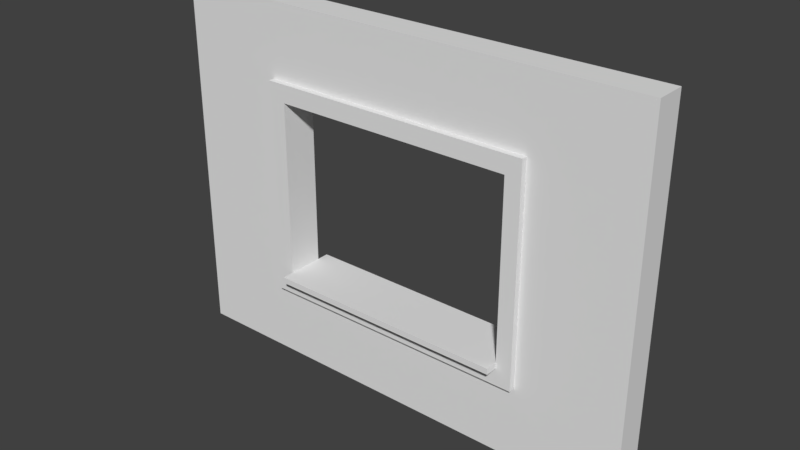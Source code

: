 # Source: SM_Wall_Window_Detail3x4x0.25.blend  (saved by Blender 2.78.0; exported with 4.5.12 LTS)
import bpy
from mathutils import Matrix  # noqa: F401  (used for matrix-valued properties, if any)

bpy.ops.wm.read_factory_settings(use_empty=True)
scene = bpy.context.scene
scene.name = 'Scene'

# ---- collections
col_collection_1 = bpy.data.collections.new('Collection 1'); scene.collection.children.link(col_collection_1)

# ---- world
world_world = bpy.data.worlds.new('World'); scene.world = world_world
world_world.color = (0.05088, 0.05088, 0.05088)
world_world.use_sun_shadow = False
world_world.sun_shadow_jitter_overblur = 0.0
world_world.cycles.sampling_method = 'MANUAL'

# ---- meshes
me_vert = bpy.data.meshes.new('Vert')
me_vert.from_pydata([(2.0, 0.0, 0.0), (0.0, 0.0, 0.0), (4.0, 0.0, 0.0), (4.0, 3.0, 0.0), (0.0, 3.0, 0.0), (4.0, 1.5, 0.0), (2.0, 3.0, 0.0), (0.0, 1.5, 0.0), (1.0, 0.0, 0.0), (3.0, 0.0, 0.0), (4.0, 2.25, 0.0), (1.0, 3.0, 0.0), (4.0, 0.75, 0.0), (0.0, 0.75, 0.0), (3.0, 3.0, 0.0), (0.0, 2.25, 0.0), (3.0, 1.5, 0.0), (1.0, 1.5, 0.0), (2.0, 0.75, 0.0), (2.0, 2.25, 0.0), (1.0, 2.25, 0.0), (1.0, 0.75, 0.0), (3.0, 0.75, 0.0), (3.0, 2.25, 0.0), (1.0, 0.0, 0.25), (2.0, 0.0, 0.25), (3.0, 0.0, 0.25), (4.0, 0.0, 0.25), (4.0, 2.25, 0.25), (4.0, 3.0, 0.25), (1.0, 3.0, 0.25), (0.0, 3.0, 0.25), (4.0, 0.75, 0.25), (4.0, 1.5, 0.25), (0.0, 0.75, 0.25), (0.0, 0.0, 0.25), (3.0, 3.0, 0.25), (2.0, 3.0, 0.25), (0.0, 2.25, 0.25), (0.0, 1.5, 0.25), (3.0, 1.5, 0.25), (2.0, 0.75, 0.25), (1.0, 1.5, 0.25), (2.0, 2.25, 0.25), (1.0, 2.25, 0.25), (1.0, 0.75, 0.25), (3.0, 0.75, 0.25), (3.0, 2.25, 0.25), (4.0, 2.398, 0.0), (0.0, 2.398, 0.0), (2.0, 2.398, 0.0), (1.0, 2.398, 0.0), (3.0, 2.398, 0.0), (4.0, 2.398, 0.25), (0.0, 2.398, 0.25), (2.0, 2.398, 0.25), (1.0, 2.398, 0.25), (3.0, 2.398, 0.25), (0.0, 0.6082, 0.0), (2.0, 0.6082, 0.0), (4.0, 0.6082, 0.0), (1.0, 0.6082, 0.0), (3.0, 0.6082, 0.0), (0.0, 0.6082, 0.25), (2.0, 0.6082, 0.25), (4.0, 0.6082, 0.25), (1.0, 0.6082, 0.25), (3.0, 0.6082, 0.25), (0.8529, 3.0, 0.0), (0.8529, 0.0, 0.0), (0.8529, 1.5, 0.0), (0.8529, 2.25, 0.0), (0.8529, 0.75, 0.0), (0.8529, 3.0, 0.25), (0.8529, 0.0, 0.25), (0.8529, 1.5, 0.25), (0.8529, 2.25, 0.25), (0.8529, 0.75, 0.25), (0.8529, 2.398, 0.25), (0.8529, 2.398, 0.0), (0.8529, 0.6082, 0.25), (0.8529, 0.6082, 0.0), (3.129, 0.0, 0.0), (3.129, 1.5, 0.0), (3.129, 3.0, 0.0), (3.129, 0.75, 0.0), (3.129, 2.25, 0.0), (3.129, 0.0, 0.25), (3.129, 1.5, 0.25), (3.129, 3.0, 0.25), (3.129, 0.75, 0.25), (3.129, 2.25, 0.25), (3.129, 2.398, 0.25), (3.129, 2.398, 0.0), (3.129, 0.6082, 0.25), (3.129, 0.6082, 0.0), (0.8529, 1.5, 0.25), (1.0, 1.5, 0.25), (2.0, 2.398, 0.25), (2.0, 2.25, 0.25), (1.0, 2.25, 0.25), (0.8529, 2.25, 0.25), (1.0, 2.398, 0.25), (1.0, 0.75, 0.25), (2.0, 0.75, 0.25), (0.8529, 0.75, 0.25), (3.0, 0.75, 0.25), (3.0, 1.5, 0.25), (3.0, 2.25, 0.25), (3.0, 2.398, 0.25), (3.129, 2.398, 0.25), (2.0, 0.6082, 0.25), (1.0, 0.6082, 0.25), (3.0, 0.6082, 0.25), (3.129, 0.6082, 0.25), (0.8529, 2.398, 0.25), (0.8529, 0.6082, 0.25), (3.129, 1.5, 0.25), (3.129, 0.75, 0.25), (3.129, 2.25, 0.25), (0.8529, 1.5, 0.3), (1.0, 1.5, 0.3), (2.0, 2.398, 0.3), (2.0, 2.25, 0.3), (1.0, 2.25, 0.3), (0.8529, 2.25, 0.3), (1.0, 2.398, 0.3), (1.0, 0.75, 0.3), (2.0, 0.75, 0.3), (0.8529, 0.75, 0.3), (3.0, 0.75, 0.3), (3.0, 1.5, 0.3), (3.0, 2.25, 0.3), (3.0, 2.398, 0.3), (3.129, 2.398, 0.3), (2.0, 0.6082, 0.3), (1.0, 0.6082, 0.3), (3.0, 0.6082, 0.3), (3.129, 0.6082, 0.3), (0.8529, 2.398, 0.3), (0.8529, 0.6082, 0.3), (3.129, 1.5, 0.3), (3.129, 0.75, 0.3), (3.129, 2.25, 0.3), (1.0, 0.8, 0.0), (2.0, 0.8, 0.0), (3.0, 0.8, 0.0), (1.0, 0.8, 0.25), (2.0, 0.8, 0.25), (3.0, 0.8, 0.25), (3.0, 0.8, 0.3), (3.0, 0.8, 0.25), (2.0, 0.8, 0.25), (2.0, 0.8, 0.3), (1.0, 0.8, 0.25), (1.0, 0.8, 0.3), (1.0, 0.75, 0.4), (2.0, 0.75, 0.4), (3.0, 0.75, 0.4), (1.0, 0.8, 0.4), (2.0, 0.8, 0.4), (3.0, 0.8, 0.4), (1.0, 0.75, -0.1), (2.0, 0.75, -0.1), (3.0, 0.75, -0.1), (2.0, 0.8, -0.1), (1.0, 0.8, -0.1), (3.0, 0.8, -0.1)], [], [(93, 84, 3, 48), (85, 83, 5, 12), (51, 11, 6, 50), (70, 71, 20, 17), (79, 68, 11, 51), (61, 21, 18, 59), (81, 72, 21, 61), (72, 70, 17, 21), (95, 85, 12, 60), (59, 18, 22, 62), (83, 86, 10, 5), (50, 6, 14, 52), (92, 53, 29, 89), (90, 32, 33, 88), (56, 55, 37, 30), (64, 67, 113, 111), (78, 56, 30, 73), (77, 80, 116, 105), (90, 88, 117, 118), (41, 45, 103, 104), (94, 65, 32, 90), (75, 77, 105, 96), (88, 33, 28, 91), (55, 57, 36, 37), (21, 45, 147, 144), (48, 3, 29, 53), (49, 15, 38, 54), (69, 8, 24, 74), (68, 4, 31, 73), (19, 23, 47, 43), (0, 9, 26, 25), (12, 5, 33, 32), (23, 16, 40, 47), (5, 10, 28, 33), (21, 17, 42, 45), (58, 1, 35, 63), (20, 19, 43, 44), (6, 11, 30, 37), (14, 6, 37, 36), (60, 12, 32, 65), (106, 104, 152, 151), (15, 7, 39, 38), (17, 20, 44, 42), (8, 0, 25, 24), (7, 13, 34, 39), (82, 2, 27, 87), (84, 14, 36, 89), (16, 22, 46, 40), (4, 49, 54, 31), (10, 48, 53, 28), (40, 46, 106, 107), (92, 57, 109, 110), (80, 66, 112, 116), (91, 28, 53, 92), (19, 50, 52, 23), (71, 79, 51, 20), (20, 51, 50, 19), (86, 93, 48, 10), (2, 60, 65, 27), (13, 58, 63, 34), (25, 26, 67, 64), (87, 27, 65, 94), (74, 24, 66, 80), (24, 25, 64, 66), (0, 59, 62, 9), (82, 95, 60, 2), (69, 81, 61, 8), (8, 61, 59, 0), (1, 58, 81, 69), (35, 74, 80, 63), (15, 49, 79, 71), (38, 76, 78, 54), (11, 68, 73, 30), (1, 69, 74, 35), (34, 77, 75, 39), (63, 80, 77, 34), (54, 78, 73, 31), (39, 75, 76, 38), (13, 7, 70, 72), (58, 13, 72, 81), (49, 4, 68, 79), (7, 15, 71, 70), (9, 62, 95, 82), (26, 87, 94, 67), (23, 52, 93, 86), (94, 90, 118, 114), (3, 84, 89, 29), (9, 82, 87, 26), (55, 56, 102, 98), (88, 91, 119, 117), (42, 44, 100, 97), (57, 92, 89, 36), (16, 23, 86, 83), (62, 22, 85, 95), (22, 16, 83, 85), (52, 14, 84, 93), (115, 101, 125, 139), (107, 106, 130, 131), (119, 110, 134, 143), (100, 99, 123, 124), (116, 112, 136, 140), (41, 46, 149, 148), (110, 109, 133, 134), (102, 115, 139, 126), (103, 97, 121, 127), (98, 102, 126, 122), (112, 111, 135, 136), (109, 98, 122, 133), (43, 47, 108, 99), (67, 94, 114, 113), (91, 92, 110, 119), (47, 40, 107, 108), (76, 75, 96, 101), (45, 42, 97, 103), (44, 43, 99, 100), (57, 55, 98, 109), (78, 76, 101, 115), (66, 64, 111, 112), (56, 78, 115, 102), (46, 41, 104, 106), (120, 121, 124, 125), (136, 135, 128, 127), (140, 136, 127, 129), (129, 127, 121, 120), (135, 137, 130, 128), (123, 132, 133, 122), (125, 124, 126, 139), (124, 123, 122, 126), (132, 143, 134, 133), (131, 141, 143, 132), (137, 138, 142, 130), (130, 142, 141, 131), (117, 119, 143, 141), (99, 108, 132, 123), (96, 105, 129, 120), (97, 100, 124, 121), (114, 118, 142, 138), (108, 107, 131, 132), (105, 116, 140, 129), (111, 113, 137, 135), (118, 117, 141, 142), (101, 96, 120, 125), (146, 22, 164, 167), (113, 114, 138, 137), (145, 144, 147, 148), (146, 145, 148, 149), (151, 152, 153, 150), (152, 154, 155, 153), (153, 155, 159, 160), (104, 103, 154, 152), (103, 127, 155, 154), (128, 130, 158, 157), (22, 18, 163, 164), (46, 22, 146, 149), (45, 41, 148, 147), (130, 106, 151, 150), (157, 158, 161, 160), (156, 157, 160, 159), (130, 150, 161, 158), (127, 128, 157, 156), (150, 153, 160, 161), (155, 127, 156, 159), (163, 162, 166, 165), (164, 163, 165, 167), (145, 146, 167, 165), (21, 144, 166, 162), (18, 21, 162, 163), (144, 145, 165, 166)])
me_vert.use_remesh_preserve_volume = False
me_vert.use_remesh_preserve_attributes = False
me_vert.use_mirror_vertex_groups = False
me_vert.update()

# ---- objects
ob_sm_wall_window_detail3x4x0_25 = bpy.data.objects.new('SM_Wall_Window_Detail3x4x0.25', me_vert)

# ---- transforms, parenting, visibility, modifiers, constraints
ob_sm_wall_window_detail3x4x0_25.location = (0.0, 0.0, 0.0)
ob_sm_wall_window_detail3x4x0_25.rotation_euler = (1.571, -0.0, 0.0)
ob_sm_wall_window_detail3x4x0_25.lineart.crease_threshold = 0.0

# ---- collection membership
col_collection_1.objects.link(ob_sm_wall_window_detail3x4x0_25)

# ---- scene / render settings (as saved in the file)
scene.frame_start = 1; scene.frame_end = 250; scene.frame_set(1)
scene.render.engine = 'BLENDER_EEVEE_NEXT'
scene.render.resolution_percentage = 50
scene.render.dither_intensity = 0.0
scene.cycles.use_denoising = False
scene.cycles.samples = 128
scene.cycles.sampling_pattern = 'TABULATED_SOBOL'
scene.cycles.light_sampling_threshold = 0.0
scene.cycles.use_adaptive_sampling = False
scene.cycles.use_light_tree = False
scene.cycles.blur_glossy = 0.0
scene.cycles.sample_clamp_indirect = 0.0
scene.view_settings.view_transform = 'Standard'
bpy.context.view_layer.update()

# ---- added for rendering (the .blend has no active camera and no usable light): camera, sun
cam_auto = bpy.data.cameras.new('AutoCamera')
cam_auto.lens = 50.0
cam_auto.sensor_width = 36.0
cam_auto.clip_end = 1000.0
ob_auto_camera = bpy.data.objects.new('AutoCamera', cam_auto)
scene.collection.objects.link(ob_auto_camera)
ob_auto_camera.location = (6.6492, -5.72904, 5.21936)
ob_auto_camera.rotation_euler = (1.09748, -7.21219e-08, 0.694738)
scene.camera = ob_auto_camera
light_auto_sun = bpy.data.lights.new('AutoSun', 'SUN')
light_auto_sun.energy = 3.0
light_auto_sun.angle = 0.0523599
ob_auto_sun = bpy.data.objects.new('AutoSun', light_auto_sun)
scene.collection.objects.link(ob_auto_sun)
ob_auto_sun.rotation_euler = (0.872665, 0.174533, 0.523599)
bpy.context.view_layer.update()
